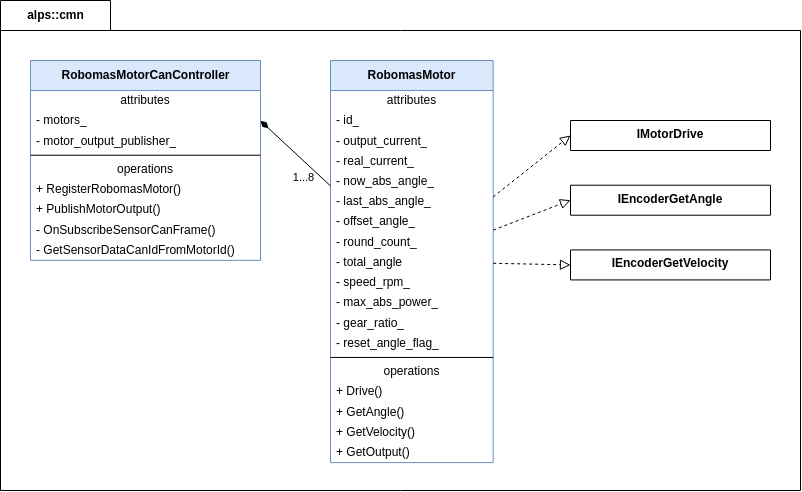

The diagram above was exported from draw.io. Its source (the exported page's mxGraphModel, read from the mxfile embedded in the PNG):
<mxGraphModel dx="1876" dy="667" grid="1" gridSize="10" guides="1" tooltips="1" connect="1" arrows="1" fold="1" page="1" pageScale="1" pageWidth="850" pageHeight="1100" math="0" shadow="0">
  <root>
    <mxCell id="0" />
    <mxCell id="1" parent="0" />
    <mxCell id="2" value="alps::cmn" style="shape=folder;fontStyle=1;tabWidth=110;tabHeight=30;tabPosition=left;html=1;boundedLbl=1;labelInHeader=1;container=0;collapsible=0;movable=1;resizable=1;rotatable=1;deletable=1;editable=1;connectable=1;" parent="1" vertex="1">
      <mxGeometry x="-110" y="40" width="800" height="490" as="geometry" />
    </mxCell>
    <mxCell id="4" value="&lt;b&gt;RobomasMotor&lt;/b&gt;" style="swimlane;fontStyle=0;align=center;verticalAlign=middle;childLayout=stackLayout;horizontal=1;startSize=30;horizontalStack=0;resizeParent=1;resizeParentMax=0;resizeLast=0;collapsible=0;marginBottom=0;html=1;fillColor=#dae8fc;strokeColor=#6c8ebf;" parent="1" vertex="1">
      <mxGeometry x="220" y="100" width="162.68" height="402.09716599190284" as="geometry" />
    </mxCell>
    <mxCell id="5" value="attributes" style="text;html=1;strokeColor=none;fillColor=none;align=center;verticalAlign=middle;spacingLeft=4;spacingRight=4;overflow=hidden;rotatable=0;points=[[0,0.5],[1,0.5]];portConstraint=eastwest;" parent="4" vertex="1">
      <mxGeometry y="30" width="162.68" height="20.222672064777328" as="geometry" />
    </mxCell>
    <mxCell id="8" value="- id_" style="text;html=1;strokeColor=none;fillColor=none;align=left;verticalAlign=middle;spacingLeft=4;spacingRight=4;overflow=hidden;rotatable=0;points=[[0,0.5],[1,0.5]];portConstraint=eastwest;" parent="4" vertex="1">
      <mxGeometry y="50.22267206477733" width="162.68" height="20.222672064777328" as="geometry" />
    </mxCell>
    <mxCell id="58" value="- output_current_" style="text;html=1;strokeColor=none;fillColor=none;align=left;verticalAlign=middle;spacingLeft=4;spacingRight=4;overflow=hidden;rotatable=0;points=[[0,0.5],[1,0.5]];portConstraint=eastwest;" parent="4" vertex="1">
      <mxGeometry y="70.44534412955466" width="162.68" height="20.222672064777328" as="geometry" />
    </mxCell>
    <mxCell id="57" value="- real_current_" style="text;html=1;strokeColor=none;fillColor=none;align=left;verticalAlign=middle;spacingLeft=4;spacingRight=4;overflow=hidden;rotatable=0;points=[[0,0.5],[1,0.5]];portConstraint=eastwest;" parent="4" vertex="1">
      <mxGeometry y="90.66801619433198" width="162.68" height="20.222672064777328" as="geometry" />
    </mxCell>
    <mxCell id="56" value="- now_abs_angle_" style="text;html=1;strokeColor=none;fillColor=none;align=left;verticalAlign=middle;spacingLeft=4;spacingRight=4;overflow=hidden;rotatable=0;points=[[0,0.5],[1,0.5]];portConstraint=eastwest;" parent="4" vertex="1">
      <mxGeometry y="110.89068825910931" width="162.68" height="20.222672064777328" as="geometry" />
    </mxCell>
    <mxCell id="55" value="- last_abs_angle_" style="text;html=1;strokeColor=none;fillColor=none;align=left;verticalAlign=middle;spacingLeft=4;spacingRight=4;overflow=hidden;rotatable=0;points=[[0,0.5],[1,0.5]];portConstraint=eastwest;" parent="4" vertex="1">
      <mxGeometry y="131.11336032388664" width="162.68" height="20.222672064777328" as="geometry" />
    </mxCell>
    <mxCell id="54" value="- offset_angle_" style="text;html=1;strokeColor=none;fillColor=none;align=left;verticalAlign=middle;spacingLeft=4;spacingRight=4;overflow=hidden;rotatable=0;points=[[0,0.5],[1,0.5]];portConstraint=eastwest;" parent="4" vertex="1">
      <mxGeometry y="151.33603238866397" width="162.68" height="20.222672064777328" as="geometry" />
    </mxCell>
    <mxCell id="53" value="- round_count_" style="text;html=1;strokeColor=none;fillColor=none;align=left;verticalAlign=middle;spacingLeft=4;spacingRight=4;overflow=hidden;rotatable=0;points=[[0,0.5],[1,0.5]];portConstraint=eastwest;" parent="4" vertex="1">
      <mxGeometry y="171.5587044534413" width="162.68" height="20.222672064777328" as="geometry" />
    </mxCell>
    <mxCell id="52" value="- total_angle" style="text;html=1;strokeColor=none;fillColor=none;align=left;verticalAlign=middle;spacingLeft=4;spacingRight=4;overflow=hidden;rotatable=0;points=[[0,0.5],[1,0.5]];portConstraint=eastwest;" parent="4" vertex="1">
      <mxGeometry y="191.78137651821862" width="162.68" height="20.222672064777328" as="geometry" />
    </mxCell>
    <mxCell id="51" value="- speed_rpm_" style="text;html=1;strokeColor=none;fillColor=none;align=left;verticalAlign=middle;spacingLeft=4;spacingRight=4;overflow=hidden;rotatable=0;points=[[0,0.5],[1,0.5]];portConstraint=eastwest;" parent="4" vertex="1">
      <mxGeometry y="212.00404858299595" width="162.68" height="20.222672064777328" as="geometry" />
    </mxCell>
    <mxCell id="50" value="- max_abs_power_" style="text;html=1;strokeColor=none;fillColor=none;align=left;verticalAlign=middle;spacingLeft=4;spacingRight=4;overflow=hidden;rotatable=0;points=[[0,0.5],[1,0.5]];portConstraint=eastwest;" parent="4" vertex="1">
      <mxGeometry y="232.22672064777328" width="162.68" height="20.222672064777328" as="geometry" />
    </mxCell>
    <mxCell id="59" value="- gear_ratio_" style="text;html=1;strokeColor=none;fillColor=none;align=left;verticalAlign=middle;spacingLeft=4;spacingRight=4;overflow=hidden;rotatable=0;points=[[0,0.5],[1,0.5]];portConstraint=eastwest;" parent="4" vertex="1">
      <mxGeometry y="252.4493927125506" width="162.68" height="20.222672064777328" as="geometry" />
    </mxCell>
    <mxCell id="60" value="- reset_angle_flag_" style="text;html=1;strokeColor=none;fillColor=none;align=left;verticalAlign=middle;spacingLeft=4;spacingRight=4;overflow=hidden;rotatable=0;points=[[0,0.5],[1,0.5]];portConstraint=eastwest;" parent="4" vertex="1">
      <mxGeometry y="272.67206477732793" width="162.68" height="20.222672064777328" as="geometry" />
    </mxCell>
    <mxCell id="9" value="" style="line;strokeWidth=1;fillColor=none;align=left;verticalAlign=middle;spacingTop=-1;spacingLeft=3;spacingRight=3;rotatable=0;labelPosition=right;points=[];portConstraint=eastwest;" parent="4" vertex="1">
      <mxGeometry y="292.89473684210526" width="162.68" height="8.089068825910932" as="geometry" />
    </mxCell>
    <mxCell id="10" value="operations" style="text;html=1;strokeColor=none;fillColor=none;align=center;verticalAlign=middle;spacingLeft=4;spacingRight=4;overflow=hidden;rotatable=0;points=[[0,0.5],[1,0.5]];portConstraint=eastwest;" parent="4" vertex="1">
      <mxGeometry y="300.9838056680162" width="162.68" height="20.222672064777328" as="geometry" />
    </mxCell>
    <mxCell id="37" value="+ Drive()" style="text;html=1;strokeColor=none;fillColor=none;align=left;verticalAlign=middle;spacingLeft=4;spacingRight=4;overflow=hidden;rotatable=0;points=[[0,0.5],[1,0.5]];portConstraint=eastwest;" parent="4" vertex="1">
      <mxGeometry y="321.20647773279353" width="162.68" height="20.222672064777328" as="geometry" />
    </mxCell>
    <mxCell id="11" value="+ GetAngle()" style="text;html=1;strokeColor=none;fillColor=none;align=left;verticalAlign=middle;spacingLeft=4;spacingRight=4;overflow=hidden;rotatable=0;points=[[0,0.5],[1,0.5]];portConstraint=eastwest;" parent="4" vertex="1">
      <mxGeometry y="341.42914979757086" width="162.68" height="20.222672064777328" as="geometry" />
    </mxCell>
    <mxCell id="34" value="+ GetVelocity()" style="text;html=1;strokeColor=none;fillColor=none;align=left;verticalAlign=middle;spacingLeft=4;spacingRight=4;overflow=hidden;rotatable=0;points=[[0,0.5],[1,0.5]];portConstraint=eastwest;" parent="4" vertex="1">
      <mxGeometry y="361.6518218623482" width="162.68" height="20.222672064777328" as="geometry" />
    </mxCell>
    <mxCell id="61" value="+ GetOutput()" style="text;html=1;strokeColor=none;fillColor=none;align=left;verticalAlign=middle;spacingLeft=4;spacingRight=4;overflow=hidden;rotatable=0;points=[[0,0.5],[1,0.5]];portConstraint=eastwest;" parent="4" vertex="1">
      <mxGeometry y="381.8744939271255" width="162.68" height="20.222672064777328" as="geometry" />
    </mxCell>
    <mxCell id="13" value="&lt;b&gt;RobomasMotorCanController&lt;/b&gt;" style="swimlane;fontStyle=0;align=center;verticalAlign=middle;childLayout=stackLayout;horizontal=1;startSize=30;horizontalStack=0;resizeParent=1;resizeParentMax=0;resizeLast=0;collapsible=0;marginBottom=0;html=1;fillColor=#dae8fc;strokeColor=#6c8ebf;" parent="1" vertex="1">
      <mxGeometry x="-80.00000000000003" y="100" width="230" height="199.87044534412956" as="geometry" />
    </mxCell>
    <mxCell id="14" value="attributes" style="text;html=1;strokeColor=none;fillColor=none;align=center;verticalAlign=middle;spacingLeft=4;spacingRight=4;overflow=hidden;rotatable=0;points=[[0,0.5],[1,0.5]];portConstraint=eastwest;" parent="13" vertex="1">
      <mxGeometry y="30" width="230" height="20.222672064777328" as="geometry" />
    </mxCell>
    <mxCell id="15" value="- motors_" style="text;html=1;strokeColor=none;fillColor=none;align=left;verticalAlign=middle;spacingLeft=4;spacingRight=4;overflow=hidden;rotatable=0;points=[[0,0.5],[1,0.5]];portConstraint=eastwest;" parent="13" vertex="1">
      <mxGeometry y="50.22267206477733" width="230" height="20.222672064777328" as="geometry" />
    </mxCell>
    <mxCell id="48" value="- motor_output_publisher_" style="text;html=1;strokeColor=none;fillColor=none;align=left;verticalAlign=middle;spacingLeft=4;spacingRight=4;overflow=hidden;rotatable=0;points=[[0,0.5],[1,0.5]];portConstraint=eastwest;" parent="13" vertex="1">
      <mxGeometry y="70.44534412955466" width="230" height="20.222672064777328" as="geometry" />
    </mxCell>
    <mxCell id="16" value="" style="line;strokeWidth=1;fillColor=none;align=left;verticalAlign=middle;spacingTop=-1;spacingLeft=3;spacingRight=3;rotatable=0;labelPosition=right;points=[];portConstraint=eastwest;" parent="13" vertex="1">
      <mxGeometry y="90.66801619433198" width="230" height="8.089068825910932" as="geometry" />
    </mxCell>
    <mxCell id="17" value="operations" style="text;html=1;strokeColor=none;fillColor=none;align=center;verticalAlign=middle;spacingLeft=4;spacingRight=4;overflow=hidden;rotatable=0;points=[[0,0.5],[1,0.5]];portConstraint=eastwest;" parent="13" vertex="1">
      <mxGeometry y="98.75708502024291" width="230" height="20.222672064777328" as="geometry" />
    </mxCell>
    <mxCell id="18" value="+ RegisterRobomasMotor()" style="text;html=1;strokeColor=none;fillColor=none;align=left;verticalAlign=middle;spacingLeft=4;spacingRight=4;overflow=hidden;rotatable=0;points=[[0,0.5],[1,0.5]];portConstraint=eastwest;" parent="13" vertex="1">
      <mxGeometry y="118.97975708502024" width="230" height="20.222672064777328" as="geometry" />
    </mxCell>
    <mxCell id="62" value="+ PublishMotorOutput()" style="text;html=1;strokeColor=none;fillColor=none;align=left;verticalAlign=middle;spacingLeft=4;spacingRight=4;overflow=hidden;rotatable=0;points=[[0,0.5],[1,0.5]];portConstraint=eastwest;" parent="13" vertex="1">
      <mxGeometry y="139.20242914979758" width="230" height="20.222672064777328" as="geometry" />
    </mxCell>
    <mxCell id="47" value="- OnSubscribeSensorCanFrame()" style="text;html=1;strokeColor=none;fillColor=none;align=left;verticalAlign=middle;spacingLeft=4;spacingRight=4;overflow=hidden;rotatable=0;points=[[0,0.5],[1,0.5]];portConstraint=eastwest;" parent="13" vertex="1">
      <mxGeometry y="159.4251012145749" width="230" height="20.222672064777328" as="geometry" />
    </mxCell>
    <mxCell id="63" value="- GetSensorDataCanIdFromMotorId()" style="text;html=1;strokeColor=none;fillColor=none;align=left;verticalAlign=middle;spacingLeft=4;spacingRight=4;overflow=hidden;rotatable=0;points=[[0,0.5],[1,0.5]];portConstraint=eastwest;" parent="13" vertex="1">
      <mxGeometry y="179.64777327935224" width="230" height="20.222672064777328" as="geometry" />
    </mxCell>
    <mxCell id="31" value="1...8" style="endArrow=none;startArrow=diamondThin;endFill=0;startFill=1;html=1;verticalAlign=bottom;labelBackgroundColor=none;strokeWidth=1;startSize=8;endSize=8;exitX=1;exitY=0.5;exitDx=0;exitDy=0;" parent="1" source="15" target="4" edge="1">
      <mxGeometry x="0.5909" y="-19" width="160" relative="1" as="geometry">
        <mxPoint x="370" y="310" as="sourcePoint" />
        <mxPoint x="210" y="310" as="targetPoint" />
        <mxPoint as="offset" />
      </mxGeometry>
    </mxCell>
    <mxCell id="38" value="IMotorDrive" style="swimlane;fontStyle=1;align=center;verticalAlign=top;childLayout=stackLayout;horizontal=1;startSize=30;horizontalStack=0;resizeParent=1;resizeParentMax=0;resizeLast=0;collapsible=1;marginBottom=0;" parent="1" vertex="1" collapsed="1">
      <mxGeometry x="460" y="160" width="200" height="30" as="geometry">
        <mxRectangle x="190" y="510" width="205.47" height="34.08906882591093" as="alternateBounds" />
      </mxGeometry>
    </mxCell>
    <mxCell id="39" value="" style="line;strokeWidth=1;fillColor=none;align=left;verticalAlign=middle;spacingTop=-1;spacingLeft=3;spacingRight=3;rotatable=0;labelPosition=right;points=[];portConstraint=eastwest;strokeColor=inherit;" parent="38" vertex="1">
      <mxGeometry y="26" width="205.47" height="8.089068825910932" as="geometry" />
    </mxCell>
    <mxCell id="40" value="IEncoderGetAngle" style="swimlane;fontStyle=1;align=center;verticalAlign=top;childLayout=stackLayout;horizontal=1;startSize=30;horizontalStack=0;resizeParent=1;resizeParentMax=0;resizeLast=0;collapsible=1;marginBottom=0;" parent="1" vertex="1" collapsed="1">
      <mxGeometry x="460" y="224.70999999999998" width="200" height="30" as="geometry">
        <mxRectangle x="190" y="510" width="205.47" height="34.08906882591093" as="alternateBounds" />
      </mxGeometry>
    </mxCell>
    <mxCell id="41" value="" style="line;strokeWidth=1;fillColor=none;align=left;verticalAlign=middle;spacingTop=-1;spacingLeft=3;spacingRight=3;rotatable=0;labelPosition=right;points=[];portConstraint=eastwest;strokeColor=inherit;" parent="40" vertex="1">
      <mxGeometry y="26" width="205.47" height="8.089068825910932" as="geometry" />
    </mxCell>
    <mxCell id="42" value="IEncoderGetVelocity" style="swimlane;fontStyle=1;align=center;verticalAlign=top;childLayout=stackLayout;horizontal=1;startSize=30;horizontalStack=0;resizeParent=1;resizeParentMax=0;resizeLast=0;collapsible=1;marginBottom=0;" parent="1" vertex="1" collapsed="1">
      <mxGeometry x="460" y="289.43" width="200" height="30" as="geometry">
        <mxRectangle x="190" y="510" width="205.47" height="34.08906882591093" as="alternateBounds" />
      </mxGeometry>
    </mxCell>
    <mxCell id="43" value="" style="line;strokeWidth=1;fillColor=none;align=left;verticalAlign=middle;spacingTop=-1;spacingLeft=3;spacingRight=3;rotatable=0;labelPosition=right;points=[];portConstraint=eastwest;strokeColor=inherit;" parent="42" vertex="1">
      <mxGeometry y="26" width="205.47" height="8.089068825910932" as="geometry" />
    </mxCell>
    <mxCell id="44" value="" style="endArrow=block;startArrow=none;endFill=0;startFill=0;endSize=8;html=1;verticalAlign=bottom;dashed=1;labelBackgroundColor=none;entryX=0;entryY=0.5;entryDx=0;entryDy=0;" parent="1" source="4" target="40" edge="1">
      <mxGeometry width="160" relative="1" as="geometry">
        <mxPoint x="290" y="330" as="sourcePoint" />
        <mxPoint x="450" y="330" as="targetPoint" />
      </mxGeometry>
    </mxCell>
    <mxCell id="45" value="" style="endArrow=block;startArrow=none;endFill=0;startFill=0;endSize=8;html=1;verticalAlign=bottom;dashed=1;labelBackgroundColor=none;entryX=0;entryY=0.5;entryDx=0;entryDy=0;" parent="1" source="4" target="38" edge="1">
      <mxGeometry width="160" relative="1" as="geometry">
        <mxPoint x="372.67999999999984" y="220.25033821281318" as="sourcePoint" />
        <mxPoint x="470" y="185" as="targetPoint" />
      </mxGeometry>
    </mxCell>
    <mxCell id="46" value="" style="endArrow=block;startArrow=none;endFill=0;startFill=0;endSize=8;html=1;verticalAlign=bottom;dashed=1;labelBackgroundColor=none;entryX=0;entryY=0.5;entryDx=0;entryDy=0;" parent="1" source="4" target="42" edge="1">
      <mxGeometry width="160" relative="1" as="geometry">
        <mxPoint x="382.67999999999984" y="230.25033821281318" as="sourcePoint" />
        <mxPoint x="480" y="195" as="targetPoint" />
      </mxGeometry>
    </mxCell>
  </root>
</mxGraphModel>